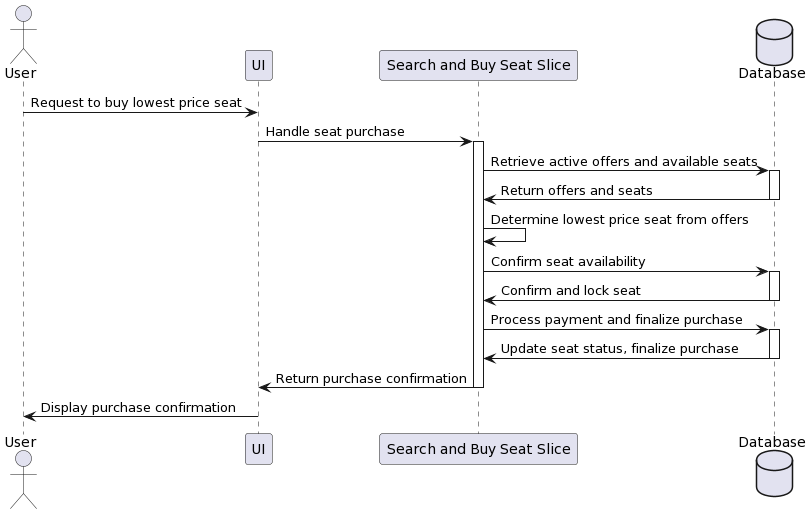

The diagram above was rendered by PlantUML. Its source (embedded in the PNG):
@startuml
actor "User" as user
participant "UI" as ui
participant "Search and Buy Seat Slice" as slice
database "Database" as db

user -> ui: Request to buy lowest price seat
ui -> slice: Handle seat purchase
activate slice
slice -> db: Retrieve active offers and available seats
activate db
db -> slice: Return offers and seats
deactivate db
slice -> slice: Determine lowest price seat from offers
slice -> db: Confirm seat availability
activate db
db -> slice: Confirm and lock seat
deactivate db
slice -> db: Process payment and finalize purchase
activate db
db -> slice: Update seat status, finalize purchase
deactivate db
slice -> ui: Return purchase confirmation
deactivate slice
ui -> user: Display purchase confirmation
@enduml